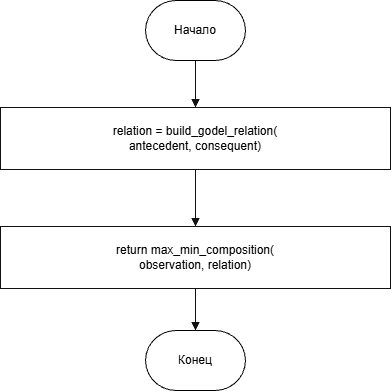

The diagram above was exported from draw.io. Its source (the exported page's mxGraphModel, read from the mxfile embedded in the PNG):
<mxGraphModel dx="1178" dy="654" grid="1" gridSize="10" guides="1" tooltips="1" connect="1" arrows="1" fold="1" page="1" pageScale="1" pageWidth="650" pageHeight="450" math="0" shadow="0">
  <root>
    <mxCell id="0" />
    <mxCell id="1" parent="0" />
    <mxCell id="relation" parent="1" style="rounded=0;whiteSpace=wrap;html=1;fillColor=#ffffff;strokeColor=#111111;fontSize=12;align=center;verticalAlign=middle;spacing=5;" value="relation = build_godel_relation(&lt;br&gt;antecedent, consequent)" vertex="1">
      <mxGeometry height="62" width="390" x="115" y="127" as="geometry" />
    </mxCell>
    <mxCell id="ret" parent="1" style="rounded=0;whiteSpace=wrap;html=1;fillColor=#ffffff;strokeColor=#111111;fontSize=12;align=center;verticalAlign=middle;spacing=5;" value="return max_min_composition(&lt;br&gt;observation, relation)" vertex="1">
      <mxGeometry height="62" width="390" x="115" y="246" as="geometry" />
    </mxCell>
    <mxCell id="e0" edge="1" parent="1" style="edgeStyle=segmentEdgeStyle;rounded=0;orthogonalLoop=1;jettySize=auto;html=1;strokeWidth=1;strokeColor=#111111;endArrow=block;endFill=1;fontSize=12;labelBackgroundColor=#ffffff;exitX=0.5;exitY=1;exitDx=0;exitDy=0;entryX=0.5;entryY=0;entryDx=0;entryDy=0;" target="relation" value="">
      <mxGeometry relative="1" as="geometry">
        <mxPoint x="310" y="76" as="sourcePoint" />
      </mxGeometry>
    </mxCell>
    <mxCell id="e1" edge="1" parent="1" source="relation" style="edgeStyle=segmentEdgeStyle;rounded=0;orthogonalLoop=1;jettySize=auto;html=1;strokeWidth=1;strokeColor=#111111;endArrow=block;endFill=1;fontSize=12;labelBackgroundColor=#ffffff;exitX=0.5;exitY=1;exitDx=0;exitDy=0;entryX=0.5;entryY=0;entryDx=0;entryDy=0;" target="ret" value="">
      <mxGeometry relative="1" as="geometry" />
    </mxCell>
    <mxCell id="e2" edge="1" parent="1" source="ret" style="edgeStyle=segmentEdgeStyle;rounded=0;orthogonalLoop=1;jettySize=auto;html=1;strokeWidth=1;strokeColor=#111111;endArrow=block;endFill=1;fontSize=12;labelBackgroundColor=#ffffff;exitX=0.5;exitY=1;exitDx=0;exitDy=0;entryX=0.5;entryY=0;entryDx=0;entryDy=0;" value="">
      <mxGeometry relative="1" as="geometry">
        <mxPoint x="310" y="350" as="targetPoint" />
      </mxGeometry>
    </mxCell>
    <mxCell id="upJZhEOPF-Lngc02__WU-1" parent="1" style="strokeWidth=1;html=1;shape=mxgraph.flowchart.terminator;whiteSpace=wrap;" value="Начало" vertex="1">
      <mxGeometry height="60" width="100" x="260" y="20" as="geometry" />
    </mxCell>
    <mxCell id="upJZhEOPF-Lngc02__WU-2" parent="1" style="strokeWidth=1;html=1;shape=mxgraph.flowchart.terminator;whiteSpace=wrap;" value="Конец" vertex="1">
      <mxGeometry height="60" width="100" x="260" y="350" as="geometry" />
    </mxCell>
  </root>
</mxGraphModel>